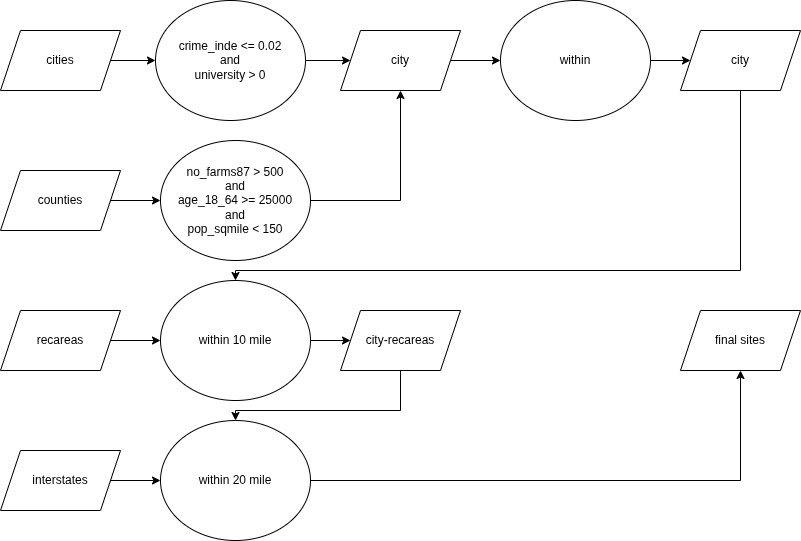

The diagram above was exported from draw.io. Its source (the exported page's mxGraphModel, read from the mxfile embedded in the PNG):
<mxGraphModel dx="1426" dy="798" grid="1" gridSize="10" guides="1" tooltips="1" connect="1" arrows="1" fold="1" page="1" pageScale="1" pageWidth="850" pageHeight="1100" math="0" shadow="0">
  <root>
    <mxCell id="0" />
    <mxCell id="1" parent="0" />
    <mxCell id="cHWCwX2pOBKX_A1YSONI-17" style="edgeStyle=orthogonalEdgeStyle;rounded=0;orthogonalLoop=1;jettySize=auto;html=1;exitX=1;exitY=0.5;exitDx=0;exitDy=0;entryX=0;entryY=0.5;entryDx=0;entryDy=0;" edge="1" parent="1" source="cHWCwX2pOBKX_A1YSONI-1" target="cHWCwX2pOBKX_A1YSONI-7">
      <mxGeometry relative="1" as="geometry" />
    </mxCell>
    <mxCell id="cHWCwX2pOBKX_A1YSONI-1" value="cities" style="shape=parallelogram;perimeter=parallelogramPerimeter;whiteSpace=wrap;html=1;fixedSize=1;" vertex="1" parent="1">
      <mxGeometry x="40" y="140" width="120" height="60" as="geometry" />
    </mxCell>
    <mxCell id="cHWCwX2pOBKX_A1YSONI-18" style="edgeStyle=orthogonalEdgeStyle;rounded=0;orthogonalLoop=1;jettySize=auto;html=1;exitX=1;exitY=0.5;exitDx=0;exitDy=0;entryX=0;entryY=0.5;entryDx=0;entryDy=0;" edge="1" parent="1" source="cHWCwX2pOBKX_A1YSONI-2" target="cHWCwX2pOBKX_A1YSONI-8">
      <mxGeometry relative="1" as="geometry" />
    </mxCell>
    <mxCell id="cHWCwX2pOBKX_A1YSONI-2" value="counties" style="shape=parallelogram;perimeter=parallelogramPerimeter;whiteSpace=wrap;html=1;fixedSize=1;" vertex="1" parent="1">
      <mxGeometry x="40" y="280" width="120" height="60" as="geometry" />
    </mxCell>
    <mxCell id="cHWCwX2pOBKX_A1YSONI-19" style="edgeStyle=orthogonalEdgeStyle;rounded=0;orthogonalLoop=1;jettySize=auto;html=1;exitX=1;exitY=0.5;exitDx=0;exitDy=0;entryX=0;entryY=0.5;entryDx=0;entryDy=0;" edge="1" parent="1" source="cHWCwX2pOBKX_A1YSONI-4" target="cHWCwX2pOBKX_A1YSONI-9">
      <mxGeometry relative="1" as="geometry" />
    </mxCell>
    <mxCell id="cHWCwX2pOBKX_A1YSONI-4" value="recareas" style="shape=parallelogram;perimeter=parallelogramPerimeter;whiteSpace=wrap;html=1;fixedSize=1;" vertex="1" parent="1">
      <mxGeometry x="40" y="420" width="120" height="60" as="geometry" />
    </mxCell>
    <mxCell id="cHWCwX2pOBKX_A1YSONI-20" style="edgeStyle=orthogonalEdgeStyle;rounded=0;orthogonalLoop=1;jettySize=auto;html=1;exitX=1;exitY=0.5;exitDx=0;exitDy=0;entryX=0;entryY=0.5;entryDx=0;entryDy=0;" edge="1" parent="1" source="cHWCwX2pOBKX_A1YSONI-5" target="cHWCwX2pOBKX_A1YSONI-10">
      <mxGeometry relative="1" as="geometry" />
    </mxCell>
    <mxCell id="cHWCwX2pOBKX_A1YSONI-5" value="interstates" style="shape=parallelogram;perimeter=parallelogramPerimeter;whiteSpace=wrap;html=1;fixedSize=1;" vertex="1" parent="1">
      <mxGeometry x="40" y="560" width="120" height="60" as="geometry" />
    </mxCell>
    <mxCell id="cHWCwX2pOBKX_A1YSONI-16" style="edgeStyle=orthogonalEdgeStyle;rounded=0;orthogonalLoop=1;jettySize=auto;html=1;exitX=1;exitY=0.5;exitDx=0;exitDy=0;entryX=0;entryY=0.5;entryDx=0;entryDy=0;" edge="1" parent="1" source="cHWCwX2pOBKX_A1YSONI-7" target="cHWCwX2pOBKX_A1YSONI-11">
      <mxGeometry relative="1" as="geometry" />
    </mxCell>
    <mxCell id="cHWCwX2pOBKX_A1YSONI-7" value="crime_inde &amp;lt;= 0.02&lt;div&gt;and&lt;/div&gt;&lt;div&gt;university &amp;gt; 0&lt;/div&gt;" style="ellipse;whiteSpace=wrap;html=1;" vertex="1" parent="1">
      <mxGeometry x="195" y="110" width="150" height="120" as="geometry" />
    </mxCell>
    <mxCell id="cHWCwX2pOBKX_A1YSONI-21" style="edgeStyle=orthogonalEdgeStyle;rounded=0;orthogonalLoop=1;jettySize=auto;html=1;exitX=1;exitY=0.5;exitDx=0;exitDy=0;entryX=0.5;entryY=1;entryDx=0;entryDy=0;" edge="1" parent="1" source="cHWCwX2pOBKX_A1YSONI-8" target="cHWCwX2pOBKX_A1YSONI-11">
      <mxGeometry relative="1" as="geometry" />
    </mxCell>
    <mxCell id="cHWCwX2pOBKX_A1YSONI-8" value="no_farms87 &amp;gt; 500&lt;div&gt;and&lt;/div&gt;&lt;div&gt;age_18_64 &amp;gt;= 25000&lt;/div&gt;&lt;div&gt;and&lt;/div&gt;&lt;div&gt;pop_sqmile &amp;lt; 150&lt;/div&gt;" style="ellipse;whiteSpace=wrap;html=1;" vertex="1" parent="1">
      <mxGeometry x="200" y="250" width="150" height="120" as="geometry" />
    </mxCell>
    <mxCell id="cHWCwX2pOBKX_A1YSONI-22" style="edgeStyle=orthogonalEdgeStyle;rounded=0;orthogonalLoop=1;jettySize=auto;html=1;exitX=1;exitY=0.5;exitDx=0;exitDy=0;entryX=0;entryY=0.5;entryDx=0;entryDy=0;" edge="1" parent="1" source="cHWCwX2pOBKX_A1YSONI-9" target="cHWCwX2pOBKX_A1YSONI-12">
      <mxGeometry relative="1" as="geometry" />
    </mxCell>
    <mxCell id="cHWCwX2pOBKX_A1YSONI-9" value="within 10 mile" style="ellipse;whiteSpace=wrap;html=1;" vertex="1" parent="1">
      <mxGeometry x="200" y="390" width="150" height="120" as="geometry" />
    </mxCell>
    <mxCell id="cHWCwX2pOBKX_A1YSONI-24" style="edgeStyle=orthogonalEdgeStyle;rounded=0;orthogonalLoop=1;jettySize=auto;html=1;exitX=1;exitY=0.5;exitDx=0;exitDy=0;entryX=0.5;entryY=1;entryDx=0;entryDy=0;" edge="1" parent="1" source="cHWCwX2pOBKX_A1YSONI-10" target="cHWCwX2pOBKX_A1YSONI-15">
      <mxGeometry relative="1" as="geometry" />
    </mxCell>
    <mxCell id="cHWCwX2pOBKX_A1YSONI-10" value="within 20 mile" style="ellipse;whiteSpace=wrap;html=1;" vertex="1" parent="1">
      <mxGeometry x="200" y="530" width="150" height="120" as="geometry" />
    </mxCell>
    <mxCell id="cHWCwX2pOBKX_A1YSONI-26" style="edgeStyle=orthogonalEdgeStyle;rounded=0;orthogonalLoop=1;jettySize=auto;html=1;exitX=1;exitY=0.5;exitDx=0;exitDy=0;entryX=0;entryY=0.5;entryDx=0;entryDy=0;" edge="1" parent="1" source="cHWCwX2pOBKX_A1YSONI-11" target="cHWCwX2pOBKX_A1YSONI-13">
      <mxGeometry relative="1" as="geometry" />
    </mxCell>
    <mxCell id="cHWCwX2pOBKX_A1YSONI-11" value="city" style="shape=parallelogram;perimeter=parallelogramPerimeter;whiteSpace=wrap;html=1;fixedSize=1;" vertex="1" parent="1">
      <mxGeometry x="380" y="140" width="120" height="60" as="geometry" />
    </mxCell>
    <mxCell id="cHWCwX2pOBKX_A1YSONI-36" style="edgeStyle=orthogonalEdgeStyle;rounded=0;orthogonalLoop=1;jettySize=auto;html=1;exitX=0.5;exitY=1;exitDx=0;exitDy=0;entryX=0.5;entryY=0;entryDx=0;entryDy=0;" edge="1" parent="1" source="cHWCwX2pOBKX_A1YSONI-12" target="cHWCwX2pOBKX_A1YSONI-10">
      <mxGeometry relative="1" as="geometry">
        <Array as="points">
          <mxPoint x="440" y="520" />
          <mxPoint x="275" y="520" />
        </Array>
      </mxGeometry>
    </mxCell>
    <mxCell id="cHWCwX2pOBKX_A1YSONI-12" value="city-recareas" style="shape=parallelogram;perimeter=parallelogramPerimeter;whiteSpace=wrap;html=1;fixedSize=1;" vertex="1" parent="1">
      <mxGeometry x="380" y="420" width="120" height="60" as="geometry" />
    </mxCell>
    <mxCell id="cHWCwX2pOBKX_A1YSONI-27" style="edgeStyle=orthogonalEdgeStyle;rounded=0;orthogonalLoop=1;jettySize=auto;html=1;exitX=1;exitY=0.5;exitDx=0;exitDy=0;entryX=0;entryY=0.5;entryDx=0;entryDy=0;" edge="1" parent="1" source="cHWCwX2pOBKX_A1YSONI-13" target="cHWCwX2pOBKX_A1YSONI-14">
      <mxGeometry relative="1" as="geometry" />
    </mxCell>
    <mxCell id="cHWCwX2pOBKX_A1YSONI-13" value="within" style="ellipse;whiteSpace=wrap;html=1;" vertex="1" parent="1">
      <mxGeometry x="540" y="110" width="150" height="120" as="geometry" />
    </mxCell>
    <mxCell id="cHWCwX2pOBKX_A1YSONI-35" style="edgeStyle=orthogonalEdgeStyle;rounded=0;orthogonalLoop=1;jettySize=auto;html=1;exitX=0.5;exitY=1;exitDx=0;exitDy=0;" edge="1" parent="1" source="cHWCwX2pOBKX_A1YSONI-14" target="cHWCwX2pOBKX_A1YSONI-9">
      <mxGeometry relative="1" as="geometry">
        <Array as="points">
          <mxPoint x="780" y="380" />
          <mxPoint x="275" y="380" />
        </Array>
      </mxGeometry>
    </mxCell>
    <mxCell id="cHWCwX2pOBKX_A1YSONI-14" value="city" style="shape=parallelogram;perimeter=parallelogramPerimeter;whiteSpace=wrap;html=1;fixedSize=1;" vertex="1" parent="1">
      <mxGeometry x="720" y="140" width="120" height="60" as="geometry" />
    </mxCell>
    <mxCell id="cHWCwX2pOBKX_A1YSONI-15" value="final sites" style="shape=parallelogram;perimeter=parallelogramPerimeter;whiteSpace=wrap;html=1;fixedSize=1;" vertex="1" parent="1">
      <mxGeometry x="720" y="420" width="120" height="60" as="geometry" />
    </mxCell>
  </root>
</mxGraphModel>